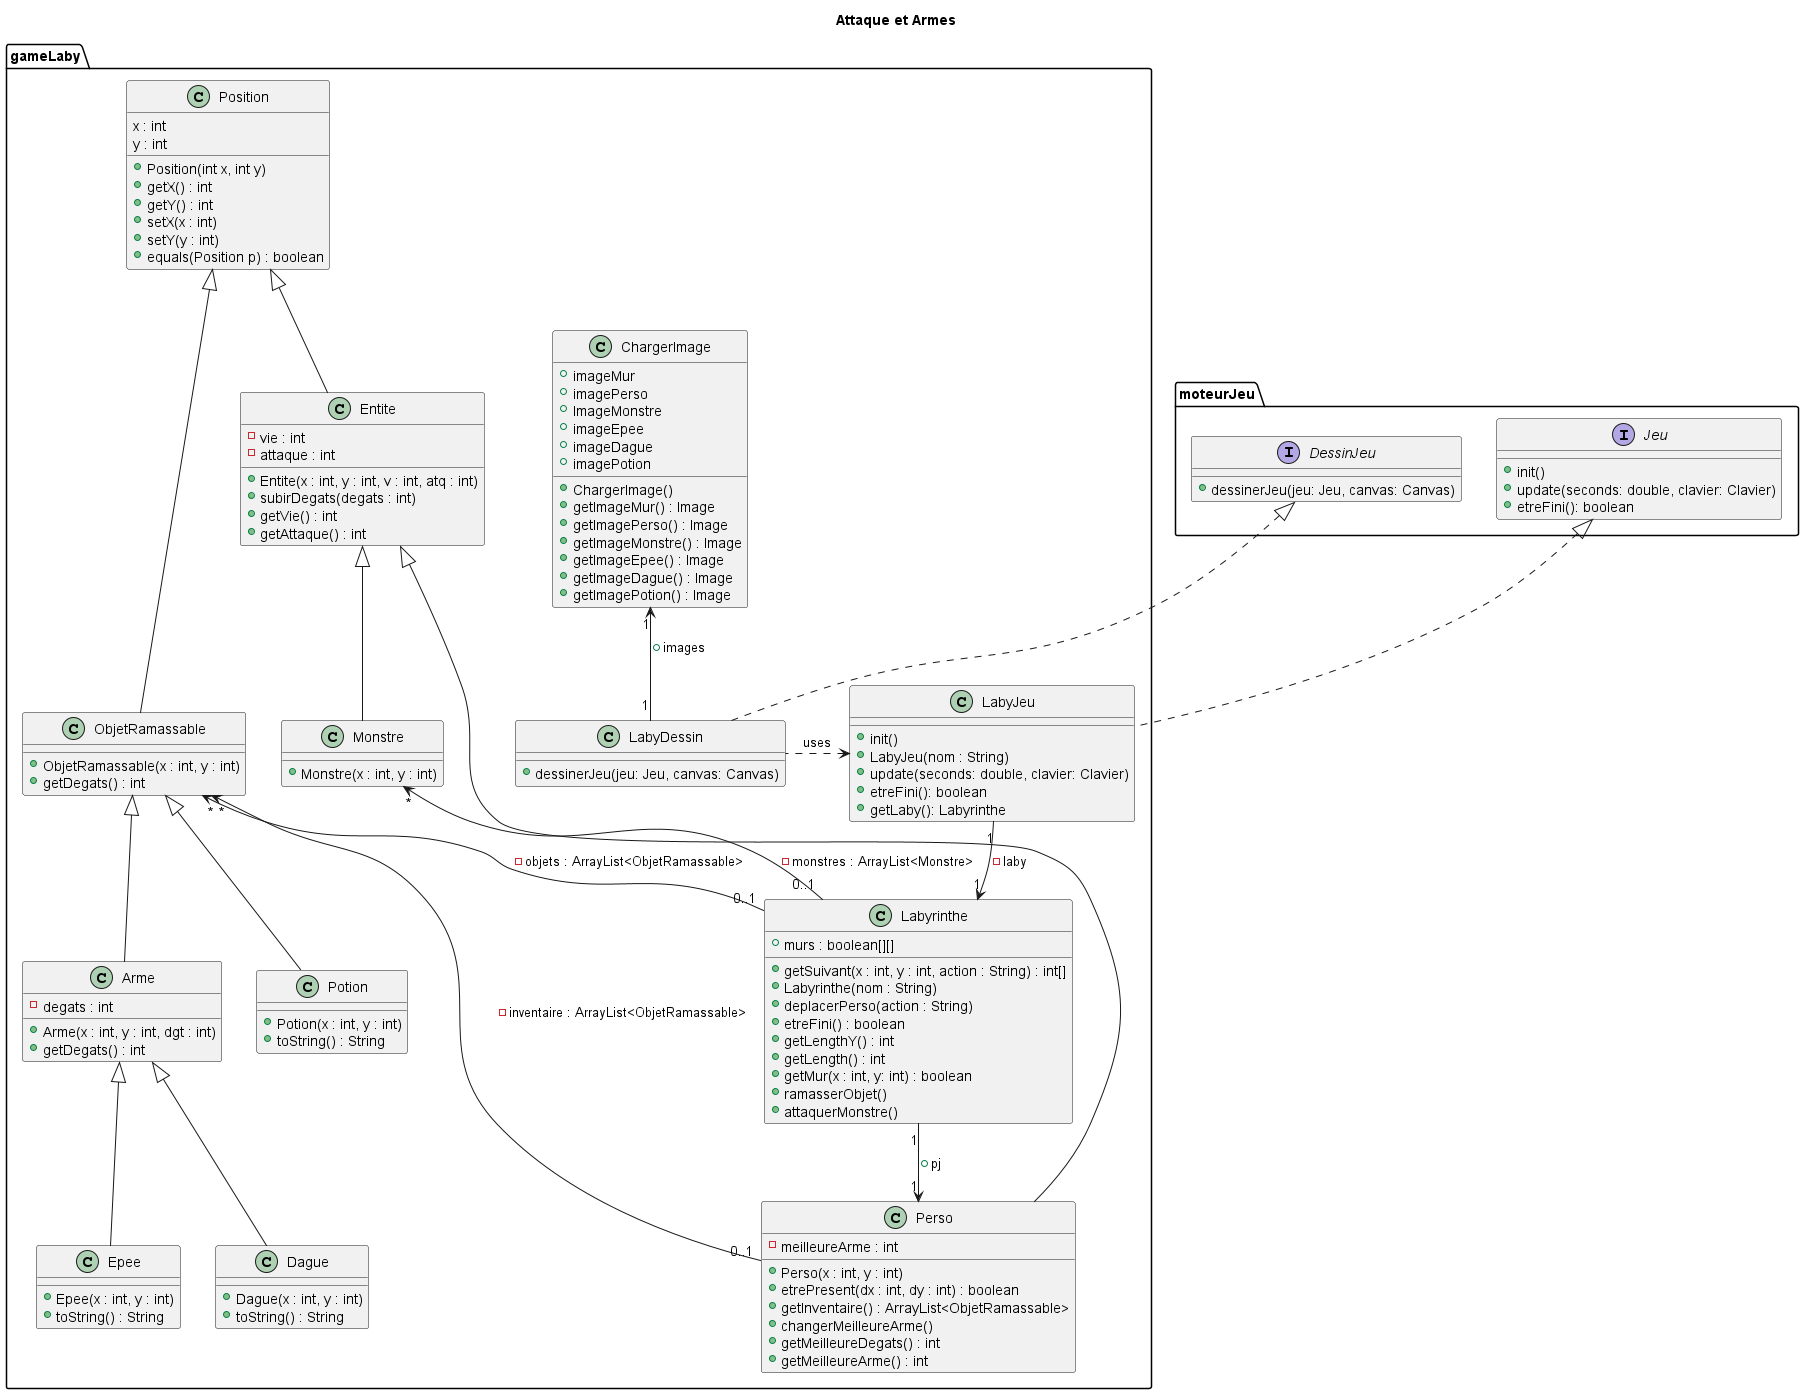

The diagram above was rendered by PlantUML. Its source (embedded in the PNG):
@startuml
title Attaque et Armes

'''classe'''


package moteurJeu {

interface Jeu{
+ init()
+ update(seconds: double, clavier: Clavier)
+ etreFini(): boolean
}


interface DessinJeu {
+ dessinerJeu(jeu: Jeu, canvas: Canvas)
}
}


package gameLaby {


class Labyrinthe{
  + murs : boolean[][]
  + getSuivant(x : int, y : int, action : String) : int[]
  + Labyrinthe(nom : String)
  + deplacerPerso(action : String)
  + etreFini() : boolean
  + getLengthY() : int
  + getLength() : int
  + getMur(x : int, y: int) : boolean
  + ramasserObjet()
  + attaquerMonstre()
}


class ObjetRamassable {
    + ObjetRamassable(x : int, y : int)
    + getDegats() : int
}

class Potion{
    + Potion(x : int, y : int)
    + toString() : String
}

class Arme {
    - degats : int
    + Arme(x : int, y : int, dgt : int)
    + getDegats() : int
}

class Dague {
    + Dague(x : int, y : int)
    + toString() : String
}

class Epee{
    + Epee(x : int, y : int)
    + toString() : String
}

class Position {
    x : int
    y : int
    + Position(int x, int y)
    + getX() : int
    + getY() : int
    + setX(x : int)
    + setY(y : int)
    + equals(Position p) : boolean
}

class Perso {
  - meilleureArme : int
  + Perso(x : int, y : int)
  + etrePresent(dx : int, dy : int) : boolean
  + getInventaire() : ArrayList<ObjetRamassable>
  + changerMeilleureArme()
  + getMeilleureDegats() : int
  + getMeilleureArme() : int
}

class Entite {
    - vie : int
    - attaque : int
    + Entite(x : int, y : int, v : int, atq : int)
    + subirDegats(degats : int)
    + getVie() : int
    + getAttaque() : int
}

class Monstre {
  + Monstre(x : int, y : int)
}

class LabyJeu{
+ init()
+ LabyJeu(nom : String)
+ update(seconds: double, clavier: Clavier)
+ etreFini(): boolean
+ getLaby(): Labyrinthe
}

class LabyDessin{
+ dessinerJeu(jeu: Jeu, canvas: Canvas)
}

class ChargerImage {
  + imageMur
  + imagePerso
  + ImageMonstre
  + imageEpee
  + imageDague
  + imagePotion
  + ChargerImage()
  + getImageMur() : Image
  + getImagePerso() : Image
  + getImageMonstre() : Image
  + getImageEpee() : Image
  + getImageDague() : Image
  + getImagePotion() : Image
}
}


LabyJeu "1" --> "1" Labyrinthe : -laby
DessinJeu <|.. LabyDessin
Jeu <|.. LabyJeu
Labyrinthe "1" --> "1" Perso: + pj
LabyJeu <. LabyDessin:uses


ObjetRamassable "*" <-- "0..1" Perso: -inventaire : ArrayList<ObjetRamassable>
ObjetRamassable "*" <-- "0..1" Labyrinthe: -objets : ArrayList<ObjetRamassable>
ObjetRamassable  <|-- "Potion"
ObjetRamassable  <|-- "Arme"
Arme <|-- "Epee"
Arme <|-- "Dague"
Monstre "*" <-- "0..1" Labyrinthe: -monstres : ArrayList<Monstre>
Position <|--  ObjetRamassable
Position <|-- Entite
Entite <|-- Monstre
Entite <|-- Perso

ChargerImage "1" <-- "1" LabyDessin : + images


@enduml